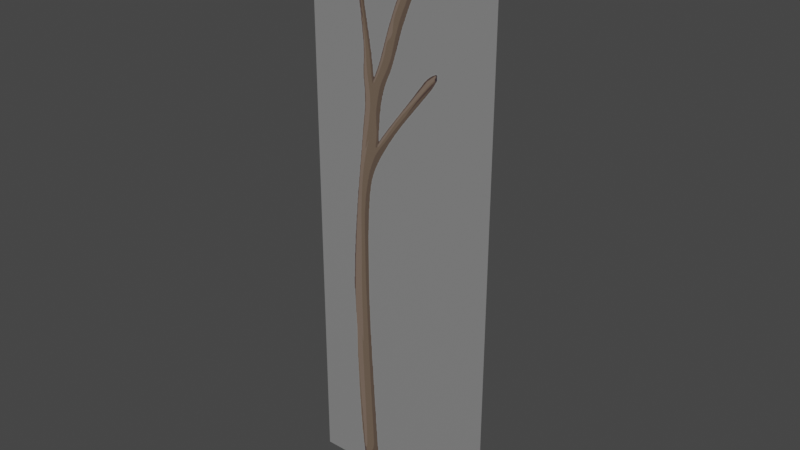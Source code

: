 # Source: PBranches1.blend  (saved by Blender 3.4.6; exported with 4.5.12 LTS)
import bpy
from mathutils import Matrix  # noqa: F401  (used for matrix-valued properties, if any)

bpy.ops.wm.read_factory_settings(use_empty=True)
scene = bpy.context.scene
scene.name = 'Scene'

# ---- collections
col_collection = bpy.data.collections.new('Collection'); scene.collection.children.link(col_collection)

# ---- images (referenced by path relative to the original .blend; pixels are not part of the script)
import os
ASSET_DIR = os.environ.get("B2B_ASSET_DIR", "")  # directory of the original .blend (textures are referenced by path, not embedded)
HERE = os.path.dirname(os.path.abspath(__file__))  # packed textures are extracted next to this script under _unpacked/

def load_image(name, relpath, width, height, colorspace="sRGB"):
    """Load a texture the original file referenced (path relative to the .blend, or extracted next to this script)."""
    p = next((c for c in (os.path.join(HERE, relpath), os.path.join(ASSET_DIR, relpath)) if relpath and os.path.exists(c)), "")
    if p:
        img = bpy.data.images.load(p, check_existing=True)
        img.name = name
    else:  # same state as the original file: an image datablock whose file is absent (Cycles renders it pink)
        img = bpy.data.images.new(name, width, height)
        img.source = "FILE"
        img.filepath = "//" + (relpath or name)
    img.colorspace_settings.name = colorspace
    return img
img_pbranches_paralaxbranches_albedotransparency_png = load_image('PBranches_ParalaxBranches_AlbedoTransparency.png', '_unpacked/PBranches_ParalaxBranches_AlbedoTransparency.11d6bf65.png', 1024, 1024, 'sRGB')
img_pbranches_paralaxbranches_albedotransparency_png_001 = load_image('PBranches_ParalaxBranches_AlbedoTransparency.png.001', '_unpacked/PBranches_ParalaxBranches_AlbedoTransparency.11d6bf65.png', 1024, 1024, 'Non-Color')

# ---- materials (node trees are filled in below, after node groups)
mat_paralaxbranches = bpy.data.materials.new('ParalaxBranches')
mat_paralaxbranches.use_transparent_shadow = False

# ---- material node trees
mat_paralaxbranches.use_nodes = True; mat_paralaxbranches.node_tree.nodes.clear()
_N = mat_paralaxbranches.node_tree.nodes; _L = mat_paralaxbranches.node_tree.links
n0 = _N.new('ShaderNodeOutputMaterial'); n0.name = 'Material Output'; n0.location = (300, 300)
n1 = _N.new('ShaderNodeBsdfPrincipled'); n1.name = 'Principled BSDF'; n1.location = (10, 300)
n1.distribution = 'GGX'
n1.subsurface_method = 'RANDOM_WALK_SKIN'
n1.inputs[3].default_value = 1.45
n1.inputs[27].default_value = (0.0, 0.0, 0.0, 1.0)
n1.inputs[28].default_value = 1.0
n2 = _N.new('ShaderNodeTexImage'); n2.name = 'Image Texture'; n2.location = (88, -30)
n2.label = 'Base Color'
n2.image = img_pbranches_paralaxbranches_albedotransparency_png
n3 = _N.new('ShaderNodeTexImage'); n3.name = 'Image Texture.001'; n3.location = (88, -310)
n3.label = 'Transmission'
n3.image = img_pbranches_paralaxbranches_albedotransparency_png_001
n4 = _N.new('ShaderNodeMapping'); n4.name = 'Mapping'; n4.location = (230, -30)
n5 = _N.new('NodeReroute'); n5.name = 'Reroute'; n5.location = (38, -410)
n5.width = 16
n5.socket_idname = 'NodeSocketVector'
n6 = _N.new('ShaderNodeTexCoord'); n6.name = 'Texture Coordinate'; n6.location = (30, -30)
n7 = _N.new('NodeFrame'); n7.name = 'Frame'; n7.location = (-1270, 330)
n7.label = 'Mapping'
n7.width = 400
n8 = _N.new('NodeFrame'); n8.name = 'Frame.001'; n8.location = (-628, 530)
n8.label = 'Textures'
n8.width = 358
n2.parent = n8
n3.parent = n8
n4.parent = n7
n5.parent = n8
n6.parent = n7
_L.new(n1.outputs[0], n0.inputs[0])
_L.new(n2.outputs[0], n1.inputs[0])
_L.new(n3.outputs[0], n1.inputs[18])
_L.new(n5.outputs[0], n2.inputs[0])
_L.new(n5.outputs[0], n3.inputs[0])
_L.new(n4.outputs[0], n5.inputs[0])
_L.new(n6.outputs[2], n4.inputs[0])
n0.is_active_output = True

# ---- world
world_world = bpy.data.worlds.new('World'); scene.world = world_world
world_world.use_nodes = True; world_world.node_tree.nodes.clear()
_N = world_world.node_tree.nodes; _L = world_world.node_tree.links
n0 = _N.new('ShaderNodeOutputWorld'); n0.name = 'World Output'; n0.location = (300, 300)
n1 = _N.new('ShaderNodeBackground'); n1.name = 'Background'; n1.location = (10, 300)
n1.inputs[0].default_value = (0.05088, 0.05088, 0.05088, 1.0)
_L.new(n1.outputs[0], n0.inputs[0])
n0.is_active_output = True
world_world.color = (0.05088, 0.05088, 0.05088)
world_world.use_sun_shadow = False
world_world.sun_shadow_jitter_overblur = 0.0

# ---- meshes
me_plane_001 = bpy.data.meshes.new('Plane.001')
me_plane_001.from_pydata([(-1.0, 1.822e-14, 1.51e-07), (1.0, 1.778e-14, 1.51e-07), (-1.0, 6.0, -4.133e-07), (1.0, 6.0, -4.133e-07)], [], [(0, 1, 3, 2)])
_uv = me_plane_001.uv_layers.new(name='UVMap')
_uv.uv.foreach_set('vector', [0.3427, 0.02734, 0.6573, 0.02734, 0.6573, 0.9714, 0.3427, 0.9714])
me_plane_001.materials.append(mat_paralaxbranches)
me_plane_001.update()

# ---- objects
ob_pbranches1 = bpy.data.objects.new('PBranches1', me_plane_001)

# ---- transforms, parenting, visibility, modifiers, constraints
ob_pbranches1.location = (0.0, 0.0, 0.0)
ob_pbranches1.rotation_euler = (1.571, -0.0, 0.0)

# ---- collection membership
col_collection.objects.link(ob_pbranches1)

# ---- scene / render settings (as saved in the file)
scene.frame_start = 1; scene.frame_end = 250; scene.frame_set(0)
scene.render.engine = 'BLENDER_EEVEE_NEXT'
scene.cycles.sampling_pattern = 'TABULATED_SOBOL'
scene.cycles.use_light_tree = False
scene.view_settings.view_transform = 'Filmic'
bpy.context.view_layer.update()

# ---- added for rendering (the .blend has no active camera and no usable light): camera, sun
cam_auto = bpy.data.cameras.new('AutoCamera')
cam_auto.lens = 50.0
cam_auto.sensor_width = 36.0
cam_auto.clip_end = 1000.0
ob_auto_camera = bpy.data.objects.new('AutoCamera', cam_auto)
scene.collection.objects.link(ob_auto_camera)
ob_auto_camera.location = (5.85163, -7.02196, 7.68131)
ob_auto_camera.rotation_euler = (1.09748, -7.21219e-08, 0.694738)
scene.camera = ob_auto_camera
light_auto_sun = bpy.data.lights.new('AutoSun', 'SUN')
light_auto_sun.energy = 3.0
light_auto_sun.angle = 0.0523599
ob_auto_sun = bpy.data.objects.new('AutoSun', light_auto_sun)
scene.collection.objects.link(ob_auto_sun)
ob_auto_sun.rotation_euler = (0.872665, 0.174533, 0.523599)
bpy.context.view_layer.update()
